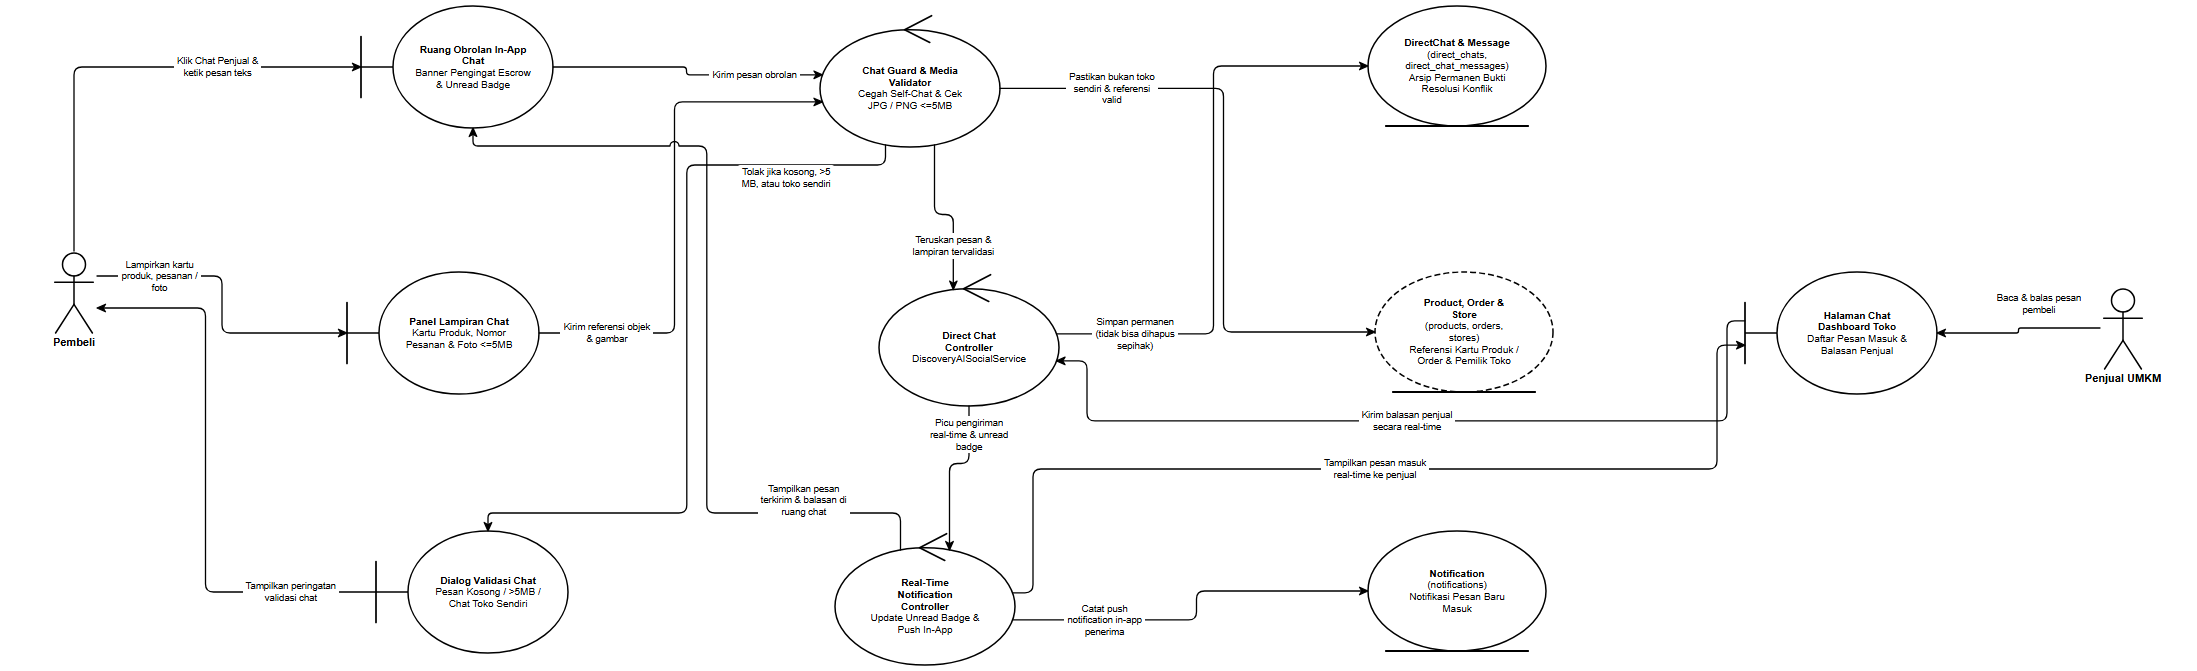

The diagram above was exported from draw.io. Its source (the exported page's mxGraphModel, read from the mxfile embedded in the PNG):
<mxGraphModel dx="2300" dy="780" grid="1" gridSize="10" guides="1" tooltips="1" connect="1" arrows="1" fold="1" page="1" pageScale="1" pageWidth="2300" pageHeight="780" background="#ffffff" math="0" shadow="0">
  <root>
    <mxCell id="0" />
    <mxCell id="1" parent="0" />
    <mxCell id="rd19_A_BUYER" value="Pembeli" style="shape=umlActor;verticalLabelPosition=bottom;verticalAlign=top;html=1;outlineConnect=0;fillColor=#ffffff;strokeColor=#000000;fontColor=#000000;fontFamily=Helvetica;fontSize=11;fontStyle=1;strokeWidth=1.5;" vertex="1" parent="1">
      <mxGeometry x="99" y="301" width="46" height="82" as="geometry" />
    </mxCell>
    <mxCell id="rd19_B_ROOM" value="&lt;b&gt;Ruang Obrolan In-App&lt;/b&gt;&lt;br&gt;&lt;b&gt;Chat&lt;/b&gt;&lt;br&gt;Banner Pengingat Escrow&lt;br&gt;&amp;amp; Unread Badge" style="shape=umlBoundary;whiteSpace=wrap;html=1;align=center;verticalAlign=middle;spacingLeft=36;spacingRight=12;spacingTop=8;spacingBottom=8;fillColor=#ffffff;strokeColor=#000000;fontColor=#000000;fontFamily=Helvetica;fontSize=10;strokeWidth=1.5;" vertex="1" parent="1">
      <mxGeometry x="409" y="56" width="192" height="122" as="geometry" />
    </mxCell>
    <mxCell id="rd19_B_ATTACH" value="&lt;b&gt;Panel Lampiran Chat&lt;/b&gt;&lt;br&gt;Kartu Produk, Nomor&lt;br&gt;Pesanan &amp;amp; Foto &amp;lt;=5MB" style="shape=umlBoundary;whiteSpace=wrap;html=1;align=center;verticalAlign=middle;spacingLeft=36;spacingRight=12;spacingTop=8;spacingBottom=8;fillColor=#ffffff;strokeColor=#000000;fontColor=#000000;fontFamily=Helvetica;fontSize=10;strokeWidth=1.5;" vertex="1" parent="1">
      <mxGeometry x="395" y="322" width="192" height="122" as="geometry" />
    </mxCell>
    <mxCell id="rd19_B_ERR" value="&lt;b&gt;Dialog Validasi Chat&lt;/b&gt;&lt;br&gt;Pesan Kosong / &amp;gt;5MB /&lt;br&gt;Chat Toko Sendiri" style="shape=umlBoundary;whiteSpace=wrap;html=1;align=center;verticalAlign=middle;spacingLeft=36;spacingRight=12;spacingTop=8;spacingBottom=8;fillColor=#ffffff;strokeColor=#000000;fontColor=#000000;fontFamily=Helvetica;fontSize=10;strokeWidth=1.5;" vertex="1" parent="1">
      <mxGeometry x="424" y="581" width="192" height="122" as="geometry" />
    </mxCell>
    <mxCell id="rd19_C_VALID" value="&lt;b&gt;Chat Guard &amp;amp; Media&lt;/b&gt;&lt;br&gt;&lt;b&gt;Validator&lt;/b&gt;&lt;br&gt;Cegah Self-Chat &amp;amp; Cek&lt;br&gt;JPG / PNG &amp;lt;=5MB" style="shape=umlControl;whiteSpace=wrap;html=1;align=center;verticalAlign=middle;spacingTop=18;spacingBottom=8;spacingLeft=12;spacingRight=12;fillColor=#ffffff;strokeColor=#000000;fontColor=#000000;fontFamily=Helvetica;fontSize=10;strokeWidth=1.5;" vertex="1" parent="1">
      <mxGeometry x="868" y="63" width="180" height="134" as="geometry" />
    </mxCell>
    <mxCell id="rd19_C_CHAT" value="&lt;b&gt;Direct Chat&lt;/b&gt;&lt;br&gt;&lt;b&gt;Controller&lt;/b&gt;&lt;br&gt;DiscoveryAISocialService" style="shape=umlControl;whiteSpace=wrap;html=1;align=center;verticalAlign=middle;spacingTop=18;spacingBottom=8;spacingLeft=12;spacingRight=12;fillColor=#ffffff;strokeColor=#000000;fontColor=#000000;fontFamily=Helvetica;fontSize=10;strokeWidth=1.5;" vertex="1" parent="1">
      <mxGeometry x="927" y="322" width="180" height="134" as="geometry" />
    </mxCell>
    <mxCell id="rd19_C_PUSH" value="&lt;b&gt;Real-Time&lt;/b&gt;&lt;br&gt;&lt;b&gt;Notification&lt;/b&gt;&lt;br&gt;&lt;b&gt;Controller&lt;/b&gt;&lt;br&gt;Update Unread Badge &amp;amp;&lt;br&gt;Push In-App" style="shape=umlControl;whiteSpace=wrap;html=1;align=center;verticalAlign=middle;spacingTop=18;spacingBottom=8;spacingLeft=12;spacingRight=12;fillColor=#ffffff;strokeColor=#000000;fontColor=#000000;fontFamily=Helvetica;fontSize=10;strokeWidth=1.5;" vertex="1" parent="1">
      <mxGeometry x="883" y="581" width="180" height="134" as="geometry" />
    </mxCell>
    <mxCell id="rd19_E_CHAT" value="&lt;b&gt;DirectChat &amp;amp; Message&lt;/b&gt;&lt;br&gt;(direct_chats,&lt;br&gt;direct_chat_messages)&lt;br&gt;Arsip Permanen Bukti&lt;br&gt;Resolusi Konflik" style="shape=umlEntity;whiteSpace=wrap;html=1;align=center;verticalAlign=middle;spacingBottom=8;spacingTop=8;spacingLeft=12;spacingRight=12;fillColor=#ffffff;strokeColor=#000000;fontColor=#000000;fontFamily=Helvetica;fontSize=10;strokeWidth=1.5;" vertex="1" parent="1">
      <mxGeometry x="1416" y="56" width="178" height="120" as="geometry" />
    </mxCell>
    <mxCell id="rd19_E_REF" value="&lt;b&gt;Product, Order &amp;amp;&lt;/b&gt;&lt;br&gt;&lt;b&gt;Store&lt;/b&gt;&lt;br&gt;(products, orders,&lt;br&gt;stores)&lt;br&gt;Referensi Kartu Produk /&lt;br&gt;Order &amp;amp; Pemilik Toko" style="shape=umlEntity;whiteSpace=wrap;html=1;align=center;verticalAlign=middle;spacingBottom=8;spacingTop=8;spacingLeft=12;spacingRight=12;fillColor=#ffffff;strokeColor=#000000;fontColor=#000000;fontFamily=Helvetica;fontSize=10;strokeWidth=1.5;dashed=1;dashPattern=6 3;" vertex="1" parent="1">
      <mxGeometry x="1423" y="322" width="178" height="120" as="geometry" />
    </mxCell>
    <mxCell id="rd19_E_NOTIF" value="&lt;b&gt;Notification&lt;/b&gt;&lt;br&gt;(notifications)&lt;br&gt;Notifikasi Pesan Baru&lt;br&gt;Masuk" style="shape=umlEntity;whiteSpace=wrap;html=1;align=center;verticalAlign=middle;spacingBottom=8;spacingTop=8;spacingLeft=12;spacingRight=12;fillColor=#ffffff;strokeColor=#000000;fontColor=#000000;fontFamily=Helvetica;fontSize=10;strokeWidth=1.5;" vertex="1" parent="1">
      <mxGeometry x="1416" y="581" width="178" height="120" as="geometry" />
    </mxCell>
    <mxCell id="rd19_B_SELLER_CHAT" value="&lt;b&gt;Halaman Chat&lt;/b&gt;&lt;br&gt;&lt;b&gt;Dashboard Toko&lt;/b&gt;&lt;br&gt;Daftar Pesan Masuk &amp;amp;&lt;br&gt;Balasan Penjual" style="shape=umlBoundary;whiteSpace=wrap;html=1;align=center;verticalAlign=middle;spacingLeft=36;spacingRight=12;spacingTop=8;spacingBottom=8;fillColor=#ffffff;strokeColor=#000000;fontColor=#000000;fontFamily=Helvetica;fontSize=10;strokeWidth=1.5;" vertex="1" parent="1">
      <mxGeometry x="1793" y="322" width="192" height="122" as="geometry" />
    </mxCell>
    <mxCell id="rd19_A_SELLER" value="Penjual UMKM" style="shape=umlActor;verticalLabelPosition=bottom;verticalAlign=top;html=1;outlineConnect=0;fillColor=#ffffff;strokeColor=#000000;fontColor=#000000;fontFamily=Helvetica;fontSize=11;fontStyle=1;strokeWidth=1.5;" vertex="1" parent="1">
      <mxGeometry x="2148" y="337" width="46" height="82" as="geometry" />
    </mxCell>
    <mxCell id="rd19_e1" value="Klik Chat Penjual &amp;&lt;br&gt;ketik pesan teks" style="edgeStyle=none;rounded=1;arcSize=8;jumpStyle=arc;jumpSize=7;orthogonalLoop=1;jettySize=auto;html=1;exitX=0.5;exitY=0;exitDx=0;exitDy=0;exitPerimeter=0;entryX=0;entryY=0.5;entryDx=0;entryDy=0;entryPerimeter=0;endArrow=classic;endFill=1;startArrow=none;strokeColor=#000000;strokeWidth=1.3;fontSize=9.5;fontFamily=Helvetica;fontColor=#000000;labelBackgroundColor=#ffffff;" edge="1" parent="1" source="rd19_A_BUYER" target="rd19_B_ROOM">
      <mxGeometry x="0.3907" relative="1" as="geometry">
        <Array as="points">
          <mxPoint x="122" y="117" />
        </Array>
      </mxGeometry>
    </mxCell>
    <mxCell id="rd19_e2" value="Lampirkan kartu&lt;br&gt;produk, pesanan /&lt;br&gt;foto" style="edgeStyle=none;rounded=1;arcSize=8;jumpStyle=arc;jumpSize=7;orthogonalLoop=1;jettySize=auto;html=1;exitX=1;exitY=0.3049;exitDx=0;exitDy=0;exitPerimeter=0;entryX=0;entryY=0.5;entryDx=0;entryDy=0;entryPerimeter=0;endArrow=classic;endFill=1;startArrow=none;strokeColor=#000000;strokeWidth=1.3;fontSize=9.5;fontFamily=Helvetica;fontColor=#000000;labelBackgroundColor=#ffffff;" edge="1" parent="1" source="rd19_A_BUYER" target="rd19_B_ATTACH">
      <mxGeometry x="-0.5928" relative="1" as="geometry">
        <Array as="points">
          <mxPoint x="270" y="326" />
          <mxPoint x="270" y="383" />
        </Array>
      </mxGeometry>
    </mxCell>
    <mxCell id="rd19_e3" value="Kirim pesan obrolan" style="edgeStyle=none;rounded=1;arcSize=8;jumpStyle=arc;jumpSize=7;orthogonalLoop=1;jettySize=auto;html=1;exitX=1;exitY=0.5;exitDx=0;exitDy=0;exitPerimeter=0;entryX=0.0135;entryY=0.4613;entryDx=0;entryDy=0;entryPerimeter=0;endArrow=classic;endFill=1;startArrow=none;strokeColor=#000000;strokeWidth=1.3;fontSize=9.5;fontFamily=Helvetica;fontColor=#000000;labelBackgroundColor=#ffffff;" edge="1" parent="1" source="rd19_B_ROOM" target="rd19_C_VALID">
      <mxGeometry x="0.5097" relative="1" as="geometry">
        <Array as="points">
          <mxPoint x="734.5" y="117" />
          <mxPoint x="734.5" y="124.8" />
        </Array>
      </mxGeometry>
    </mxCell>
    <mxCell id="rd19_e4" value="Kirim referensi objek&lt;br&gt;&amp; gambar" style="edgeStyle=none;rounded=1;arcSize=8;jumpStyle=arc;jumpSize=7;orthogonalLoop=1;jettySize=auto;html=1;exitX=1;exitY=0.5;exitDx=0;exitDy=0;exitPerimeter=0;entryX=0.0135;entryY=0.6637;entryDx=0;entryDy=0;entryPerimeter=0;endArrow=classic;endFill=1;startArrow=none;strokeColor=#000000;strokeWidth=1.3;fontSize=9.5;fontFamily=Helvetica;fontColor=#000000;labelBackgroundColor=#ffffff;" edge="1" parent="1" source="rd19_B_ATTACH" target="rd19_C_VALID">
      <mxGeometry x="-0.7366" relative="1" as="geometry">
        <Array as="points">
          <mxPoint x="722.5" y="383" />
          <mxPoint x="722.5" y="151.9" />
        </Array>
      </mxGeometry>
    </mxCell>
    <mxCell id="rd19_e5" value="Pastikan bukan toko&lt;br&gt;sendiri &amp; referensi&lt;br&gt;valid" style="edgeStyle=none;rounded=1;arcSize=8;jumpStyle=arc;jumpSize=7;orthogonalLoop=1;jettySize=auto;html=1;exitX=1;exitY=0.5625;exitDx=0;exitDy=0;exitPerimeter=0;entryX=0;entryY=0.5;entryDx=0;entryDy=0;entryPerimeter=0;endArrow=classic;endFill=1;startArrow=none;strokeColor=#000000;strokeWidth=1.3;fontSize=9.5;fontFamily=Helvetica;fontColor=#000000;labelBackgroundColor=#ffffff;" edge="1" parent="1" source="rd19_C_VALID" target="rd19_E_REF">
      <mxGeometry x="-0.6387" relative="1" as="geometry">
        <Array as="points">
          <mxPoint x="1271.5" y="138.4" />
          <mxPoint x="1271.5" y="382" />
        </Array>
      </mxGeometry>
    </mxCell>
    <mxCell id="rd19_e6" value="Tolak jika kosong, &gt;5&lt;br&gt;MB, atau toko sendiri" style="edgeStyle=none;rounded=1;arcSize=8;jumpStyle=arc;jumpSize=7;orthogonalLoop=1;jettySize=auto;html=1;exitX=0.364;exitY=0.9835;exitDx=0;exitDy=0;exitPerimeter=0;entryX=0.5833;entryY=0;entryDx=0;entryDy=0;entryPerimeter=0;endArrow=classic;endFill=1;startArrow=none;strokeColor=#000000;strokeWidth=1.3;fontSize=9.5;fontFamily=Helvetica;fontColor=#000000;labelBackgroundColor=#ffffff;" edge="1" parent="1" source="rd19_C_VALID" target="rd19_B_ERR">
      <mxGeometry x="-0.6948" relative="1" as="geometry">
        <mxPoint x="0" y="13" as="offset" />
        <Array as="points">
          <mxPoint x="933.5" y="215" />
          <mxPoint x="734.8" y="215" />
          <mxPoint x="734.8" y="563" />
          <mxPoint x="536" y="563" />
        </Array>
      </mxGeometry>
    </mxCell>
    <mxCell id="rd19_e7" value="Teruskan pesan &amp;&lt;br&gt;lampiran tervalidasi" style="edgeStyle=none;rounded=1;arcSize=8;jumpStyle=arc;jumpSize=7;orthogonalLoop=1;jettySize=auto;html=1;exitX=0.636;exitY=0.9835;exitDx=0;exitDy=0;exitPerimeter=0;entryX=0.413;entryY=0.1317;entryDx=0;entryDy=0;entryPerimeter=0;endArrow=classic;endFill=1;startArrow=none;strokeColor=#000000;strokeWidth=1.3;fontSize=9.5;fontFamily=Helvetica;fontColor=#000000;labelBackgroundColor=#ffffff;" edge="1" parent="1" source="rd19_C_VALID" target="rd19_C_CHAT">
      <mxGeometry x="0.4675" relative="1" as="geometry">
        <Array as="points">
          <mxPoint x="982.5" y="264.5" />
          <mxPoint x="1001.3" y="264.5" />
        </Array>
      </mxGeometry>
    </mxCell>
    <mxCell id="rd19_e8" value="Simpan permanen&lt;br&gt;(tidak bisa dihapus&lt;br&gt;sepihak)" style="edgeStyle=none;rounded=1;arcSize=8;jumpStyle=arc;jumpSize=7;orthogonalLoop=1;jettySize=auto;html=1;exitX=0.9865;exitY=0.4613;exitDx=0;exitDy=0;exitPerimeter=0;entryX=0;entryY=0.5;entryDx=0;entryDy=0;entryPerimeter=0;endArrow=classic;endFill=1;startArrow=none;strokeColor=#000000;strokeWidth=1.3;fontSize=9.5;fontFamily=Helvetica;fontColor=#000000;labelBackgroundColor=#ffffff;" edge="1" parent="1" source="rd19_C_CHAT" target="rd19_E_CHAT">
      <mxGeometry x="-0.7291" relative="1" as="geometry">
        <Array as="points">
          <mxPoint x="1261.5" y="383.8" />
          <mxPoint x="1261.5" y="116" />
        </Array>
      </mxGeometry>
    </mxCell>
    <mxCell id="rd19_e9" value="Picu pengiriman&lt;br&gt;real-time &amp; unread&lt;br&gt;badge" style="edgeStyle=none;rounded=1;arcSize=8;jumpStyle=arc;jumpSize=7;orthogonalLoop=1;jettySize=auto;html=1;exitX=0.5;exitY=1;exitDx=0;exitDy=0;exitPerimeter=0;entryX=0.636;entryY=0.1415;entryDx=0;entryDy=0;entryPerimeter=0;endArrow=classic;endFill=1;startArrow=none;strokeColor=#000000;strokeWidth=1.3;fontSize=9.5;fontFamily=Helvetica;fontColor=#000000;labelBackgroundColor=#ffffff;" edge="1" parent="1" source="rd19_C_CHAT" target="rd19_C_PUSH">
      <mxGeometry x="-0.6483" relative="1" as="geometry">
        <Array as="points">
          <mxPoint x="1017" y="513.5" />
          <mxPoint x="997.5" y="513.5" />
        </Array>
      </mxGeometry>
    </mxCell>
    <mxCell id="rd19_e10" value="Catat push&lt;br&gt;notification in-app&lt;br&gt;penerima" style="edgeStyle=none;rounded=1;arcSize=8;jumpStyle=arc;jumpSize=7;orthogonalLoop=1;jettySize=auto;html=1;exitX=0.9865;exitY=0.6637;exitDx=0;exitDy=0;exitPerimeter=0;entryX=0;entryY=0.5;entryDx=0;entryDy=0;entryPerimeter=0;endArrow=classic;endFill=1;startArrow=none;strokeColor=#000000;strokeWidth=1.3;fontSize=9.5;fontFamily=Helvetica;fontColor=#000000;labelBackgroundColor=#ffffff;" edge="1" parent="1" source="rd19_C_PUSH" target="rd19_E_NOTIF">
      <mxGeometry x="-0.5215" relative="1" as="geometry">
        <Array as="points">
          <mxPoint x="1244.5" y="669.9" />
          <mxPoint x="1244.5" y="641" />
        </Array>
      </mxGeometry>
    </mxCell>
    <mxCell id="rd19_e11" value="Tampilkan pesan masuk&lt;br&gt;real-time ke penjual" style="edgeStyle=none;rounded=1;arcSize=8;jumpStyle=arc;jumpSize=7;orthogonalLoop=1;jettySize=auto;html=1;exitX=0.9865;exitY=0.4613;exitDx=0;exitDy=0;exitPerimeter=0;entryX=0;entryY=0.6;entryDx=0;entryDy=0;entryPerimeter=0;endArrow=classic;endFill=1;startArrow=none;strokeColor=#000000;strokeWidth=1.3;fontSize=9.5;fontFamily=Helvetica;fontColor=#000000;labelBackgroundColor=#ffffff;" edge="1" parent="1" source="rd19_C_PUSH" target="rd19_B_SELLER_CHAT">
      <mxGeometry x="-0.0077" relative="1" as="geometry">
        <Array as="points">
          <mxPoint x="1081" y="642.8" />
          <mxPoint x="1081" y="519" />
          <mxPoint x="1765" y="519" />
          <mxPoint x="1765" y="395.2" />
        </Array>
      </mxGeometry>
    </mxCell>
    <mxCell id="rd19_e12" value="Baca &amp; balas pesan&lt;br&gt;pembeli" style="edgeStyle=none;rounded=1;arcSize=8;jumpStyle=arc;jumpSize=7;orthogonalLoop=1;jettySize=auto;html=1;exitX=0;exitY=0.5;exitDx=0;exitDy=0;exitPerimeter=0;entryX=1;entryY=0.5;entryDx=0;entryDy=0;entryPerimeter=0;endArrow=classic;endFill=1;startArrow=none;strokeColor=#000000;strokeWidth=1.3;fontSize=9.5;fontFamily=Helvetica;fontColor=#000000;labelBackgroundColor=#ffffff;" edge="1" parent="1" source="rd19_A_SELLER" target="rd19_B_SELLER_CHAT">
      <mxGeometry x="-0.2723" relative="1" as="geometry">
        <mxPoint x="0" y="-24" as="offset" />
        <Array as="points">
          <mxPoint x="2066.5" y="378" />
          <mxPoint x="2066.5" y="383" />
        </Array>
      </mxGeometry>
    </mxCell>
    <mxCell id="rd19_e13" value="Kirim balasan penjual&lt;br&gt;secara real-time" style="edgeStyle=none;rounded=1;arcSize=8;jumpStyle=arc;jumpSize=7;orthogonalLoop=1;jettySize=auto;html=1;exitX=0;exitY=0.4;exitDx=0;exitDy=0;exitPerimeter=0;entryX=0.9865;entryY=0.6637;entryDx=0;entryDy=0;entryPerimeter=0;endArrow=classic;endFill=1;startArrow=none;strokeColor=#000000;strokeWidth=1.3;fontSize=9.5;fontFamily=Helvetica;fontColor=#000000;labelBackgroundColor=#ffffff;" edge="1" parent="1" source="rd19_B_SELLER_CHAT" target="rd19_C_CHAT">
      <mxGeometry x="0.0326" relative="1" as="geometry">
        <Array as="points">
          <mxPoint x="1775" y="370.8" />
          <mxPoint x="1775" y="470.9" />
          <mxPoint x="1135" y="470.9" />
          <mxPoint x="1135" y="410.9" />
        </Array>
      </mxGeometry>
    </mxCell>
    <mxCell id="rd19_e14" value="Tampilkan pesan&lt;br&gt;terkirim &amp; balasan di&lt;br&gt;ruang chat" style="edgeStyle=none;rounded=1;arcSize=8;jumpStyle=arc;jumpSize=7;orthogonalLoop=1;jettySize=auto;html=1;exitX=0.364;exitY=0.1415;exitDx=0;exitDy=0;exitPerimeter=0;entryX=0.5833;entryY=1;entryDx=0;entryDy=0;entryPerimeter=0;endArrow=classic;endFill=1;startArrow=none;strokeColor=#000000;strokeWidth=1.3;fontSize=9.5;fontFamily=Helvetica;fontColor=#000000;labelBackgroundColor=#ffffff;" edge="1" parent="1" source="rd19_C_PUSH" target="rd19_B_ROOM">
      <mxGeometry x="-0.6849" relative="1" as="geometry">
        <mxPoint x="0" y="-13" as="offset" />
        <Array as="points">
          <mxPoint x="948.5" y="563" />
          <mxPoint x="754.8" y="563" />
          <mxPoint x="754.8" y="196" />
          <mxPoint x="521" y="196" />
        </Array>
      </mxGeometry>
    </mxCell>
    <mxCell id="rd19_e15" value="Tampilkan peringatan&lt;br&gt;validasi chat" style="edgeStyle=none;rounded=1;arcSize=8;jumpStyle=arc;jumpSize=7;orthogonalLoop=1;jettySize=auto;html=1;exitX=0;exitY=0.5;exitDx=0;exitDy=0;exitPerimeter=0;entryX=1;entryY=0.6951;entryDx=0;entryDy=0;entryPerimeter=0;endArrow=classic;endFill=1;startArrow=none;strokeColor=#000000;strokeWidth=1.3;fontSize=9.5;fontFamily=Helvetica;fontColor=#000000;labelBackgroundColor=#ffffff;" edge="1" parent="1" source="rd19_B_ERR" target="rd19_A_BUYER">
      <mxGeometry x="-0.6972" relative="1" as="geometry">
        <Array as="points">
          <mxPoint x="253.5" y="642" />
          <mxPoint x="253.5" y="358" />
        </Array>
      </mxGeometry>
    </mxCell>
  </root>
</mxGraphModel>